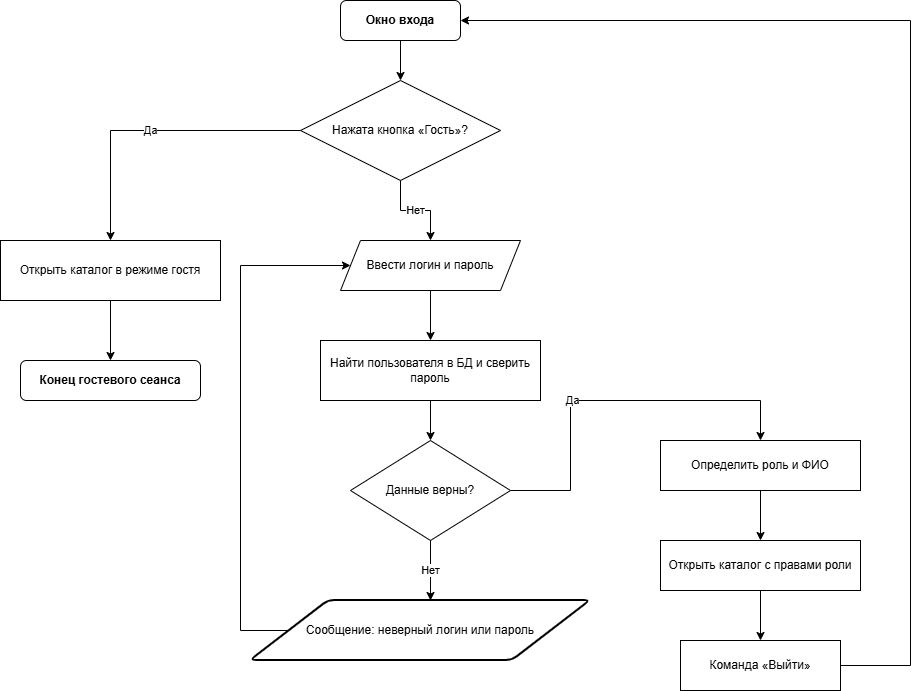

The diagram above was exported from draw.io. Its source (the exported page's mxGraphModel, read from the mxfile embedded in the PNG):
<mxGraphModel dx="1426" dy="849" grid="1" gridSize="10" guides="1" tooltips="1" connect="1" arrows="1" fold="1" page="1" pageScale="1" pageWidth="827" pageHeight="1169" math="0" shadow="0">
  <root>
    <mxCell id="0" />
    <mxCell id="1" parent="0" />
    <mxCell id="t1He68ffwWMNktK8viFS-12" parent="1" style="rounded=1;whiteSpace=wrap;html=1;fontStyle=1" value="Окно входа" vertex="1">
      <mxGeometry height="40" width="120" x="950" y="70" as="geometry" />
    </mxCell>
    <mxCell id="t1He68ffwWMNktK8viFS-13" parent="1" style="rhombus;whiteSpace=wrap;html=1;" value="Нажата кнопка «Гость»?" vertex="1">
      <mxGeometry height="100" width="200" x="910" y="150" as="geometry" />
    </mxCell>
    <mxCell id="t1He68ffwWMNktK8viFS-14" parent="1" style="rounded=0;whiteSpace=wrap;html=1;" value="Открыть каталог в режиме гостя" vertex="1">
      <mxGeometry height="60" width="220" x="610" y="310" as="geometry" />
    </mxCell>
    <mxCell id="t1He68ffwWMNktK8viFS-15" parent="1" style="rounded=1;whiteSpace=wrap;html=1;fontStyle=1" value="Конец гостевого сеанса" vertex="1">
      <mxGeometry height="40" width="180" x="630" y="430" as="geometry" />
    </mxCell>
    <mxCell id="t1He68ffwWMNktK8viFS-16" parent="1" style="shape=parallelogram;perimeter=parallelogramPerimeter;whiteSpace=wrap;html=1;fixedSize=1;" value="Ввести логин и пароль" vertex="1">
      <mxGeometry height="50" width="180" x="950" y="310" as="geometry" />
    </mxCell>
    <mxCell id="t1He68ffwWMNktK8viFS-17" parent="1" style="rounded=0;whiteSpace=wrap;html=1;" value="Найти пользователя в БД и сверить пароль" vertex="1">
      <mxGeometry height="60" width="220" x="930" y="410" as="geometry" />
    </mxCell>
    <mxCell id="t1He68ffwWMNktK8viFS-18" parent="1" style="rhombus;whiteSpace=wrap;html=1;" value="Данные верны?" vertex="1">
      <mxGeometry height="100" width="160" x="960" y="510" as="geometry" />
    </mxCell>
    <mxCell id="t1He68ffwWMNktK8viFS-20" parent="1" style="rounded=0;whiteSpace=wrap;html=1;" value="Определить роль и ФИО" vertex="1">
      <mxGeometry height="50" width="200" x="1270" y="510" as="geometry" />
    </mxCell>
    <mxCell id="t1He68ffwWMNktK8viFS-21" parent="1" style="rounded=0;whiteSpace=wrap;html=1;" value="Открыть каталог с правами роли" vertex="1">
      <mxGeometry height="50" width="200" x="1270" y="610" as="geometry" />
    </mxCell>
    <mxCell id="t1He68ffwWMNktK8viFS-22" parent="1" style="rounded=0;whiteSpace=wrap;html=1;" value="Команда «Выйти»" vertex="1">
      <mxGeometry height="50" width="160" x="1290" y="710" as="geometry" />
    </mxCell>
    <mxCell id="t1He68ffwWMNktK8viFS-23" edge="1" parent="1" source="t1He68ffwWMNktK8viFS-12" style="edgeStyle=orthogonalEdgeStyle;rounded=0;html=1;exitX=0.5;exitY=1;entryX=0.5;entryY=0;" target="t1He68ffwWMNktK8viFS-13">
      <mxGeometry relative="1" as="geometry" />
    </mxCell>
    <mxCell id="t1He68ffwWMNktK8viFS-24" edge="1" parent="1" source="t1He68ffwWMNktK8viFS-13" style="edgeStyle=orthogonalEdgeStyle;rounded=0;html=1;exitX=0;exitY=0.5;entryX=0.5;entryY=0;entryDx=0;entryDy=0;" target="t1He68ffwWMNktK8viFS-14" value="Да">
      <mxGeometry relative="1" as="geometry">
        <Array as="points">
          <mxPoint x="720" y="200" />
          <mxPoint x="720" y="310" />
        </Array>
      </mxGeometry>
    </mxCell>
    <mxCell id="t1He68ffwWMNktK8viFS-25" edge="1" parent="1" source="t1He68ffwWMNktK8viFS-14" style="edgeStyle=orthogonalEdgeStyle;rounded=0;html=1;exitX=0.5;exitY=1;entryX=0.5;entryY=0;" target="t1He68ffwWMNktK8viFS-15">
      <mxGeometry relative="1" as="geometry" />
    </mxCell>
    <mxCell id="t1He68ffwWMNktK8viFS-26" edge="1" parent="1" source="t1He68ffwWMNktK8viFS-13" style="edgeStyle=orthogonalEdgeStyle;rounded=0;html=1;entryX=0.5;entryY=0;entryDx=0;entryDy=0;" target="t1He68ffwWMNktK8viFS-16" value="Нет">
      <mxGeometry relative="1" as="geometry">
        <Array as="points" />
      </mxGeometry>
    </mxCell>
    <mxCell id="t1He68ffwWMNktK8viFS-27" edge="1" parent="1" source="t1He68ffwWMNktK8viFS-16" style="edgeStyle=orthogonalEdgeStyle;rounded=0;html=1;exitX=0.5;exitY=1;entryX=0.5;entryY=0;" target="t1He68ffwWMNktK8viFS-17">
      <mxGeometry relative="1" as="geometry" />
    </mxCell>
    <mxCell id="t1He68ffwWMNktK8viFS-28" edge="1" parent="1" source="t1He68ffwWMNktK8viFS-17" style="edgeStyle=orthogonalEdgeStyle;rounded=0;html=1;exitX=0.5;exitY=1;entryX=0.5;entryY=0;" target="t1He68ffwWMNktK8viFS-18">
      <mxGeometry relative="1" as="geometry" />
    </mxCell>
    <mxCell id="t1He68ffwWMNktK8viFS-29" edge="1" parent="1" source="t1He68ffwWMNktK8viFS-18" style="edgeStyle=orthogonalEdgeStyle;rounded=0;html=1;exitX=0.5;exitY=1;entryX=0.5;entryY=0;" value="Нет">
      <mxGeometry relative="1" as="geometry">
        <mxPoint x="1040" y="670" as="targetPoint" />
      </mxGeometry>
    </mxCell>
    <mxCell id="t1He68ffwWMNktK8viFS-30" edge="1" parent="1" style="edgeStyle=orthogonalEdgeStyle;rounded=0;html=1;exitX=0;exitY=0.5;entryX=0;entryY=0.5;entryDx=0;entryDy=0;" target="t1He68ffwWMNktK8viFS-16">
      <mxGeometry relative="1" as="geometry">
        <Array as="points">
          <mxPoint x="850" y="700" />
          <mxPoint x="850" y="335" />
        </Array>
        <mxPoint x="900" y="700" as="sourcePoint" />
      </mxGeometry>
    </mxCell>
    <mxCell id="t1He68ffwWMNktK8viFS-31" edge="1" parent="1" source="t1He68ffwWMNktK8viFS-18" style="edgeStyle=orthogonalEdgeStyle;rounded=0;html=1;exitX=1;exitY=0.5;entryX=0.5;entryY=0;entryDx=0;entryDy=0;" target="t1He68ffwWMNktK8viFS-20" value="Да">
      <mxGeometry relative="1" x="-0.2" as="geometry">
        <mxPoint as="offset" />
        <Array as="points">
          <mxPoint x="1180" y="560" />
          <mxPoint x="1180" y="470" />
          <mxPoint x="1370" y="470" />
        </Array>
      </mxGeometry>
    </mxCell>
    <mxCell id="t1He68ffwWMNktK8viFS-32" edge="1" parent="1" source="t1He68ffwWMNktK8viFS-20" style="edgeStyle=orthogonalEdgeStyle;rounded=0;html=1;exitX=0.5;exitY=1;entryX=0.5;entryY=0;" target="t1He68ffwWMNktK8viFS-21">
      <mxGeometry relative="1" as="geometry" />
    </mxCell>
    <mxCell id="t1He68ffwWMNktK8viFS-33" edge="1" parent="1" source="t1He68ffwWMNktK8viFS-21" style="edgeStyle=orthogonalEdgeStyle;rounded=0;html=1;exitX=0.5;exitY=1;entryX=0.5;entryY=0;" target="t1He68ffwWMNktK8viFS-22">
      <mxGeometry relative="1" as="geometry" />
    </mxCell>
    <mxCell id="t1He68ffwWMNktK8viFS-34" edge="1" parent="1" source="t1He68ffwWMNktK8viFS-22" style="edgeStyle=orthogonalEdgeStyle;rounded=0;html=1;exitX=1;exitY=0.5;entryX=1;entryY=0.5;entryDx=0;entryDy=0;" target="t1He68ffwWMNktK8viFS-12">
      <mxGeometry relative="1" as="geometry">
        <Array as="points">
          <mxPoint x="1520" y="735" />
          <mxPoint x="1520" y="90" />
        </Array>
      </mxGeometry>
    </mxCell>
    <mxCell id="t1He68ffwWMNktK8viFS-35" parent="1" style="shape=parallelogram;html=1;strokeWidth=2;perimeter=parallelogramPerimeter;whiteSpace=wrap;rounded=1;arcSize=12;size=0.23;" value="Сообщение: неверный логин или пароль" vertex="1">
      <mxGeometry height="60" width="340" x="860" y="670" as="geometry" />
    </mxCell>
  </root>
</mxGraphModel>